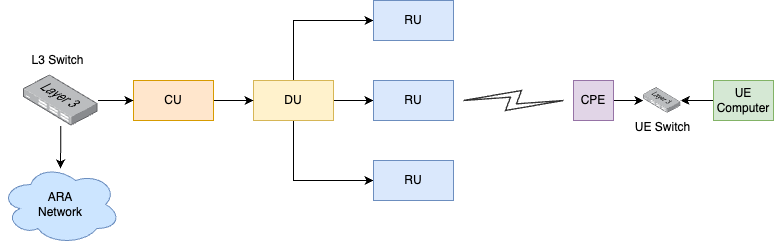

The diagram above was exported from draw.io. Its source (the exported page's mxGraphModel, read from the mxfile embedded in the PNG):
<mxGraphModel dx="1026" dy="705" grid="1" gridSize="10" guides="1" tooltips="1" connect="1" arrows="1" fold="1" page="1" pageScale="1" pageWidth="1169" pageHeight="827" math="0" shadow="0">
  <root>
    <mxCell id="0" />
    <mxCell id="1" parent="0" />
    <mxCell id="ivA1Kp4nSwFHPxRX6QpB-10" style="edgeStyle=orthogonalEdgeStyle;rounded=0;orthogonalLoop=1;jettySize=auto;html=1;entryX=0;entryY=0.5;entryDx=0;entryDy=0;exitX=0.5;exitY=0;exitDx=0;exitDy=0;" parent="1" source="ivA1Kp4nSwFHPxRX6QpB-1" target="ivA1Kp4nSwFHPxRX6QpB-7" edge="1">
      <mxGeometry relative="1" as="geometry" />
    </mxCell>
    <mxCell id="ivA1Kp4nSwFHPxRX6QpB-11" style="edgeStyle=orthogonalEdgeStyle;rounded=0;orthogonalLoop=1;jettySize=auto;html=1;" parent="1" source="ivA1Kp4nSwFHPxRX6QpB-1" target="ivA1Kp4nSwFHPxRX6QpB-8" edge="1">
      <mxGeometry relative="1" as="geometry" />
    </mxCell>
    <mxCell id="ivA1Kp4nSwFHPxRX6QpB-12" style="edgeStyle=orthogonalEdgeStyle;rounded=0;orthogonalLoop=1;jettySize=auto;html=1;entryX=0;entryY=0.5;entryDx=0;entryDy=0;exitX=0.5;exitY=1;exitDx=0;exitDy=0;" parent="1" source="ivA1Kp4nSwFHPxRX6QpB-1" target="ivA1Kp4nSwFHPxRX6QpB-9" edge="1">
      <mxGeometry relative="1" as="geometry" />
    </mxCell>
    <mxCell id="ivA1Kp4nSwFHPxRX6QpB-1" value="DU" style="rounded=0;whiteSpace=wrap;html=1;fillColor=#fff2cc;strokeColor=#d6b656;" parent="1" vertex="1">
      <mxGeometry x="360" y="200" width="80" height="40" as="geometry" />
    </mxCell>
    <mxCell id="ivA1Kp4nSwFHPxRX6QpB-6" style="edgeStyle=orthogonalEdgeStyle;rounded=0;orthogonalLoop=1;jettySize=auto;html=1;entryX=0;entryY=0.5;entryDx=0;entryDy=0;" parent="1" source="ivA1Kp4nSwFHPxRX6QpB-2" target="ivA1Kp4nSwFHPxRX6QpB-1" edge="1">
      <mxGeometry relative="1" as="geometry" />
    </mxCell>
    <mxCell id="ivA1Kp4nSwFHPxRX6QpB-2" value="CU" style="rounded=0;whiteSpace=wrap;html=1;fillColor=#ffe6cc;strokeColor=#d79b00;" parent="1" vertex="1">
      <mxGeometry x="240" y="200" width="80" height="40" as="geometry" />
    </mxCell>
    <mxCell id="ivA1Kp4nSwFHPxRX6QpB-5" style="edgeStyle=orthogonalEdgeStyle;rounded=0;orthogonalLoop=1;jettySize=auto;html=1;entryX=0;entryY=0.5;entryDx=0;entryDy=0;" parent="1" source="ivA1Kp4nSwFHPxRX6QpB-4" target="ivA1Kp4nSwFHPxRX6QpB-2" edge="1">
      <mxGeometry relative="1" as="geometry" />
    </mxCell>
    <mxCell id="ivA1Kp4nSwFHPxRX6QpB-36" style="edgeStyle=orthogonalEdgeStyle;rounded=0;orthogonalLoop=1;jettySize=auto;html=1;endArrow=classic;endFill=1;entryX=0.498;entryY=0.05;entryDx=0;entryDy=0;entryPerimeter=0;" parent="1" source="ivA1Kp4nSwFHPxRX6QpB-4" target="ivA1Kp4nSwFHPxRX6QpB-34" edge="1">
      <mxGeometry relative="1" as="geometry" />
    </mxCell>
    <mxCell id="ivA1Kp4nSwFHPxRX6QpB-4" value="" style="points=[];aspect=fixed;html=1;align=center;shadow=0;dashed=0;image;image=img/lib/allied_telesis/switch/Switch_24_port_L3.svg;verticalAlign=top;" parent="1" vertex="1">
      <mxGeometry x="130" y="194.5" width="74.4" height="51" as="geometry" />
    </mxCell>
    <mxCell id="ivA1Kp4nSwFHPxRX6QpB-7" value="RU" style="rounded=0;whiteSpace=wrap;html=1;fillColor=#dae8fc;strokeColor=#6c8ebf;" parent="1" vertex="1">
      <mxGeometry x="480" y="120" width="80" height="40" as="geometry" />
    </mxCell>
    <mxCell id="ivA1Kp4nSwFHPxRX6QpB-8" value="RU" style="rounded=0;whiteSpace=wrap;html=1;fillColor=#dae8fc;strokeColor=#6c8ebf;" parent="1" vertex="1">
      <mxGeometry x="480" y="200" width="80" height="40" as="geometry" />
    </mxCell>
    <mxCell id="ivA1Kp4nSwFHPxRX6QpB-9" value="RU" style="rounded=0;whiteSpace=wrap;html=1;fillColor=#dae8fc;strokeColor=#6c8ebf;" parent="1" vertex="1">
      <mxGeometry x="480" y="280" width="80" height="40" as="geometry" />
    </mxCell>
    <mxCell id="ivA1Kp4nSwFHPxRX6QpB-21" style="edgeStyle=orthogonalEdgeStyle;rounded=0;orthogonalLoop=1;jettySize=auto;html=1;" parent="1" source="ivA1Kp4nSwFHPxRX6QpB-22" target="ivA1Kp4nSwFHPxRX6QpB-23" edge="1">
      <mxGeometry relative="1" as="geometry" />
    </mxCell>
    <mxCell id="ivA1Kp4nSwFHPxRX6QpB-22" value="CPE" style="rounded=0;whiteSpace=wrap;html=1;fillColor=#e1d5e7;strokeColor=#9673a6;" parent="1" vertex="1">
      <mxGeometry x="680" y="200" width="40" height="40" as="geometry" />
    </mxCell>
    <mxCell id="ivA1Kp4nSwFHPxRX6QpB-23" value="UE Switch" style="points=[];aspect=fixed;html=1;align=center;shadow=0;dashed=0;image;image=img/lib/allied_telesis/switch/Switch_24_port_L3.svg;" parent="1" vertex="1">
      <mxGeometry x="750" y="207.25" width="37.2" height="25.5" as="geometry" />
    </mxCell>
    <mxCell id="ivA1Kp4nSwFHPxRX6QpB-24" style="edgeStyle=orthogonalEdgeStyle;rounded=0;orthogonalLoop=1;jettySize=auto;html=1;" parent="1" source="ivA1Kp4nSwFHPxRX6QpB-25" target="ivA1Kp4nSwFHPxRX6QpB-23" edge="1">
      <mxGeometry relative="1" as="geometry" />
    </mxCell>
    <mxCell id="ivA1Kp4nSwFHPxRX6QpB-25" value="UE&lt;br&gt;Computer" style="rounded=0;whiteSpace=wrap;html=1;fillColor=#d5e8d4;strokeColor=#82b366;" parent="1" vertex="1">
      <mxGeometry x="820" y="200" width="60" height="40" as="geometry" />
    </mxCell>
    <mxCell id="ivA1Kp4nSwFHPxRX6QpB-32" value="" style="verticalAlign=top;verticalLabelPosition=bottom;labelPosition=center;align=center;html=1;outlineConnect=0;fillColor=none;strokeColor=#333333;gradientDirection=north;strokeWidth=2;shape=mxgraph.networks.comm_link;rotation=-90;" parent="1" vertex="1">
      <mxGeometry x="610" y="170" width="20" height="100" as="geometry" />
    </mxCell>
    <mxCell id="ivA1Kp4nSwFHPxRX6QpB-34" value="ARA&lt;br&gt;Network" style="ellipse;shape=cloud;whiteSpace=wrap;html=1;strokeColor=#6c8ebf;fillColor=#CCE5FF;" parent="1" vertex="1">
      <mxGeometry x="107.2" y="284" width="120" height="80" as="geometry" />
    </mxCell>
    <mxCell id="ivA1Kp4nSwFHPxRX6QpB-37" value="L3 Switch" style="text;html=1;align=center;verticalAlign=middle;resizable=0;points=[];autosize=1;strokeColor=none;fillColor=none;" parent="1" vertex="1">
      <mxGeometry x="124.4" y="164.5" width="80" height="30" as="geometry" />
    </mxCell>
  </root>
</mxGraphModel>